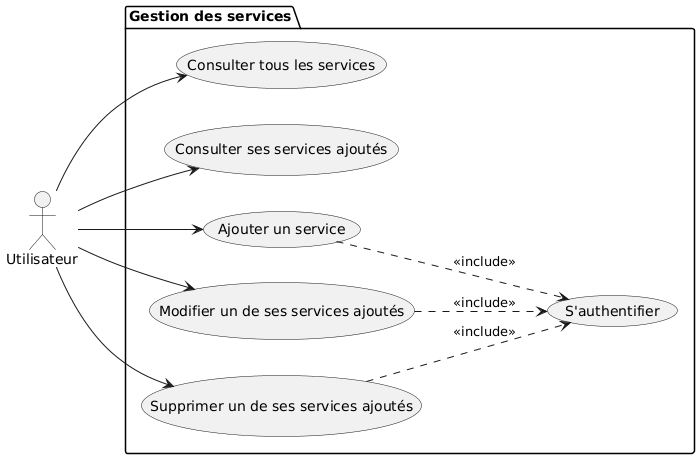

The diagram above was rendered by PlantUML. Its source (embedded in the PNG):
@startuml
left to right direction

actor Utilisateur

package "Gestion des services" {

  usecase "Consulter tous les services" as UC1
  usecase "Consulter ses services ajoutés" as UC2
  usecase "Ajouter un service" as UC3
  usecase "Modifier un de ses services ajoutés" as UC4
  usecase "Supprimer un de ses services ajoutés" as UC5

  usecase "S'authentifier" as AUTH
}

Utilisateur --> UC1
Utilisateur --> UC2
Utilisateur --> UC3
Utilisateur --> UC4
Utilisateur --> UC5



UC3 ..> AUTH : <<include>>
UC4 ..> AUTH : <<include>>
UC5 ..> AUTH : <<include>>
@enduml